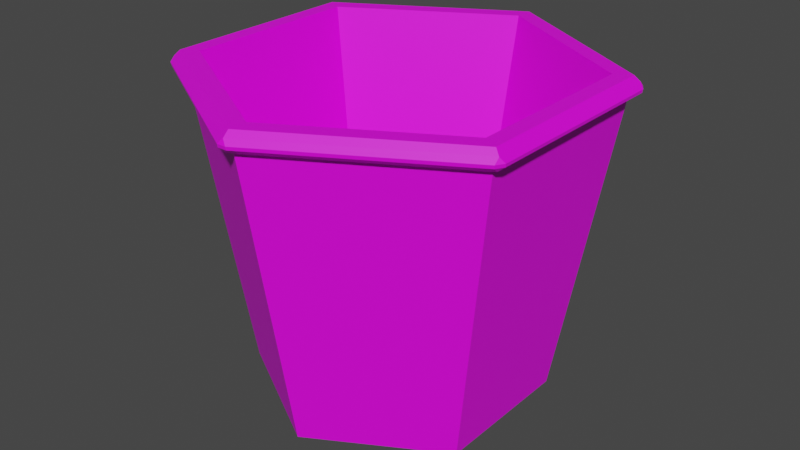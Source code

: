 # Source: COP.blend  (saved by Blender 3.2.14; exported with 4.5.12 LTS)
import bpy
from mathutils import Matrix  # noqa: F401  (used for matrix-valued properties, if any)

bpy.ops.wm.read_factory_settings(use_empty=True)
scene = bpy.context.scene
scene.name = 'Scene'

# ---- collections
col_collection = bpy.data.collections.new('Collection'); scene.collection.children.link(col_collection)
col_cop_kutusu = bpy.data.collections.new('COP KUTUSU'); scene.collection.children.link(col_cop_kutusu)

# ---- images (referenced by path relative to the original .blend; pixels are not part of the script)
import os
ASSET_DIR = os.environ.get("B2B_ASSET_DIR", "")  # directory of the original .blend (textures are referenced by path, not embedded)
HERE = os.path.dirname(os.path.abspath(__file__))  # packed textures are extracted next to this script under _unpacked/

def load_image(name, relpath, width, height, colorspace="sRGB"):
    """Load a texture the original file referenced (path relative to the .blend, or extracted next to this script)."""
    p = next((c for c in (os.path.join(HERE, relpath), os.path.join(ASSET_DIR, relpath)) if relpath and os.path.exists(c)), "")
    if p:
        img = bpy.data.images.load(p, check_existing=True)
        img.name = name
    else:  # same state as the original file: an image datablock whose file is absent (Cycles renders it pink)
        img = bpy.data.images.new(name, width, height)
        img.source = "FILE"
        img.filepath = "//" + (relpath or name)
    img.colorspace_settings.name = colorspace
    return img
img_untitled_3_png_001 = load_image('Untitled-3.png.001', 'Untitled-3.png', 1024, 1024, 'sRGB')

# ---- materials (node trees are filled in below, after node groups)
mat_material_002 = bpy.data.materials.new('Material.002')
mat_material_002.use_transparent_shadow = False

# ---- material node trees
mat_material_002.use_nodes = True; mat_material_002.node_tree.nodes.clear()
_N = mat_material_002.node_tree.nodes; _L = mat_material_002.node_tree.links
n0 = _N.new('ShaderNodeOutputMaterial'); n0.name = 'Material Output'; n0.location = (300, 300)
n1 = _N.new('ShaderNodeBsdfPrincipled'); n1.name = 'Principled BSDF'; n1.location = (10, 300)
n1.distribution = 'GGX'
n1.subsurface_method = 'RANDOM_WALK_SKIN'
n1.inputs[3].default_value = 1.45
n1.inputs[27].default_value = (0.0, 0.0, 0.0, 1.0)
n1.inputs[28].default_value = 1.0
n2 = _N.new('ShaderNodeTexImage'); n2.name = 'Image Texture'; n2.location = (-372, 211)
n2.image = img_untitled_3_png_001
_L.new(n1.outputs[0], n0.inputs[0])
_L.new(n2.outputs[0], n1.inputs[0])
n0.is_active_output = True

# ---- world
world_world = bpy.data.worlds.new('World'); scene.world = world_world
world_world.use_nodes = True; world_world.node_tree.nodes.clear()
_N = world_world.node_tree.nodes; _L = world_world.node_tree.links
n0 = _N.new('ShaderNodeOutputWorld'); n0.name = 'World Output'; n0.location = (300, 300)
n1 = _N.new('ShaderNodeBackground'); n1.name = 'Background'; n1.location = (10, 300)
n1.inputs[0].default_value = (0.05088, 0.05088, 0.05088, 1.0)
_L.new(n1.outputs[0], n0.inputs[0])
n0.is_active_output = True
world_world.color = (0.05088, 0.05088, 0.05088)
world_world.use_sun_shadow = False
world_world.sun_shadow_jitter_overblur = 0.0

# ---- meshes
me_circle_033 = bpy.data.meshes.new('Circle.033')
me_circle_033.from_pydata([(0.0, 0.137, 0.0), (-0.1186, 0.0685, 0.0), (-0.1186, -0.0685, 0.0), (1.198e-08, -0.137, 0.0), (0.1186, -0.0685, 0.0), (0.1186, 0.0685, 0.0), (-1.871e-09, 0.1886, 0.3001), (-0.1633, 0.0943, 0.3001), (-0.1633, -0.0943, 0.3001), (1.462e-08, -0.1886, 0.3001), (0.1633, -0.0943, 0.3001), (0.1633, 0.0943, 0.3001), (-1.7e-09, 0.1714, 0.3001), (-0.1485, 0.08572, 0.3001), (-0.1485, -0.08572, 0.3001), (1.329e-08, -0.1714, 0.3001), (0.1485, -0.08572, 0.3001), (0.1485, 0.08572, 0.3001), (-2.534e-09, 0.1174, 0.02638), (-0.1016, 0.05868, 0.02638), (-0.1016, -0.05868, 0.02638), (7.726e-09, -0.1174, 0.02638), (0.1016, -0.05868, 0.02638), (0.1016, 0.05868, 0.02638), (0.1616, -0.09328, 0.2883), (0.1616, 0.09328, 0.2883), (-0.1616, -0.09328, 0.2883), (1.451e-08, -0.1866, 0.2883), (-1.797e-09, 0.1866, 0.2883), (-0.1616, 0.09328, 0.2883), (-0.168, 0.1019, 0.2903), (-0.1722, 0.09457, 0.2903), (-0.1681, 0.09705, 0.2949), (-1.921e-09, 0.1941, 0.2949), (0.004212, 0.1964, 0.2903), (-0.004212, 0.1964, 0.2903), (-0.1722, -0.09457, 0.2903), (-0.168, -0.1019, 0.2903), (-0.1681, -0.09705, 0.2949), (-0.004212, -0.1964, 0.2903), (0.004212, -0.1964, 0.2903), (1.505e-08, -0.1941, 0.2949), (0.168, -0.1019, 0.2903), (0.1722, -0.09457, 0.2903), (0.1681, -0.09705, 0.2949), (0.1722, 0.09457, 0.2903), (0.168, 0.1019, 0.2903), (0.1681, 0.09705, 0.2949), (0.1718, 0.09432, 0.2873), (0.1662, 0.09597, 0.2827), (0.1676, 0.1016, 0.2873), (-0.004212, -0.1959, 0.2873), (1.494e-08, -0.1919, 0.2827), (0.004212, -0.1959, 0.2873), (-0.1676, 0.1016, 0.2873), (-0.1662, 0.09597, 0.2827), (-0.1718, 0.09432, 0.2873), (0.1718, -0.09432, 0.2873), (0.1676, -0.1016, 0.2873), (0.1662, -0.09597, 0.2827), (-0.1676, -0.1016, 0.2873), (-0.1718, -0.09432, 0.2873), (-0.1662, -0.09597, 0.2827), (-0.004212, 0.1959, 0.2873), (0.004212, 0.1959, 0.2873), (-1.845e-09, 0.1919, 0.2827)], [], [(6, 11, 47, 33), (26, 27, 52, 62), (53, 58, 42, 40), (25, 28, 65, 49), (29, 26, 62, 55), (60, 51, 39, 37), (6, 7, 13, 12), (11, 6, 12, 17), (9, 10, 16, 15), (7, 8, 14, 13), (10, 11, 17, 16), (8, 9, 15, 14), (12, 13, 19, 18), (17, 12, 18, 23), (15, 16, 22, 21), (13, 14, 20, 19), (16, 17, 23, 22), (14, 15, 21, 20), (1, 2, 26, 29), (3, 4, 24, 27), (5, 0, 28, 25), (0, 1, 29, 28), (2, 3, 27, 26), (4, 5, 25, 24), (24, 25, 49, 59), (10, 9, 41, 44), (8, 7, 32, 38), (9, 8, 38, 41), (11, 10, 44, 47), (7, 6, 33, 32), (57, 48, 45, 43), (56, 61, 36, 31), (28, 29, 55, 65), (50, 64, 34, 46), (27, 24, 59, 52), (30, 31, 32), (33, 34, 35), (36, 37, 38), (39, 40, 41), (42, 43, 44), (45, 46, 47), (48, 49, 50), (51, 52, 53), (54, 55, 56), (57, 58, 59), (60, 61, 62), (63, 64, 65), (32, 33, 35, 30), (38, 32, 31, 36), (41, 38, 37, 39), (44, 41, 40, 42), (47, 44, 43, 45), (33, 47, 46, 34), (50, 46, 45, 48), (53, 40, 39, 51), (56, 31, 30, 54), (42, 58, 57, 43), (36, 61, 60, 37), (34, 64, 63, 35), (61, 56, 55, 62), (58, 53, 52, 59), (64, 50, 49, 65), (54, 63, 65, 55), (51, 60, 62, 52), (48, 57, 59, 49), (63, 54, 30, 35)])
_uv = me_circle_033.uv_layers.new(name='UVMap')
_uv.uv.foreach_set('vector', [0.3447, 0.027, 0.3447, 0.01959, 0.3449, 0.01948, 0.3449, 0.02711, 0.3441, 0.03914, 0.3441, 0.04648, 0.3439, 0.04658, 0.3439, 0.03904, 0.3657, 0.02743, 0.3647, 0.03385, 0.3646, 0.03385, 0.3656, 0.02741, 0.3443, 0.03914, 0.3443, 0.04648, 0.3441, 0.04658, 0.3441, 0.03904, 0.3662, 0.0338, 0.3671, 0.04015, 0.3669, 0.04033, 0.3659, 0.0338, 0.3445, 0.03874, 0.3445, 0.03132, 0.3446, 0.03131, 0.3446, 0.03875, 0.3447, 0.027, 0.3383, 0.03072, 0.3383, 0.03004, 0.3441, 0.02666, 0.3447, 0.01959, 0.3447, 0.027, 0.3441, 0.02666, 0.3441, 0.01993, 0.332, 0.01962, 0.3383, 0.0159, 0.3383, 0.01657, 0.3325, 0.01995, 0.3383, 0.03072, 0.332, 0.02703, 0.3325, 0.02669, 0.3383, 0.03004, 0.3383, 0.0159, 0.3447, 0.01959, 0.3441, 0.01993, 0.3383, 0.01657, 0.332, 0.02703, 0.332, 0.01962, 0.3325, 0.01995, 0.3325, 0.02669, 0.3678, 0.01559, 0.3669, 0.02143, 0.3571, 0.02143, 0.3577, 0.01743, 0.3451, 0.041, 0.3518, 0.041, 0.3507, 0.05184, 0.3461, 0.05184, 0.3424, 0.03103, 0.3415, 0.03686, 0.3318, 0.03686, 0.3324, 0.03287, 0.3669, 0.02143, 0.3678, 0.02726, 0.3577, 0.02542, 0.3571, 0.02143, 0.3415, 0.03686, 0.3424, 0.0427, 0.3324, 0.04086, 0.3318, 0.03686, 0.3385, 0.05286, 0.3318, 0.05286, 0.3328, 0.0427, 0.3374, 0.0427, 0.3564, 0.02194, 0.3571, 0.02661, 0.346, 0.02829, 0.3451, 0.02194, 0.3571, 0.02998, 0.3564, 0.03465, 0.3451, 0.03465, 0.346, 0.02829, 0.3581, 0.02726, 0.3635, 0.02726, 0.3644, 0.03868, 0.3571, 0.03868, 0.3571, 0.01728, 0.3564, 0.02194, 0.3451, 0.02194, 0.346, 0.01559, 0.3581, 0.03868, 0.3635, 0.03868, 0.3644, 0.04915, 0.3571, 0.04915, 0.3564, 0.03465, 0.3571, 0.03931, 0.346, 0.041, 0.3451, 0.03465, 0.3674, 0.0338, 0.3683, 0.04015, 0.3681, 0.04033, 0.3671, 0.0338, 0.3383, 0.0159, 0.332, 0.01962, 0.3318, 0.01951, 0.3383, 0.01568, 0.332, 0.02703, 0.3383, 0.03072, 0.3383, 0.03093, 0.3318, 0.02713, 0.3451, 0.03132, 0.3451, 0.03874, 0.3448, 0.03885, 0.3448, 0.03122, 0.3447, 0.01959, 0.3383, 0.0159, 0.3383, 0.01568, 0.3449, 0.01948, 0.3383, 0.03072, 0.3447, 0.027, 0.3449, 0.02711, 0.3383, 0.03093, 0.3647, 0.03418, 0.3657, 0.04061, 0.3656, 0.04062, 0.3646, 0.03418, 0.3427, 0.0378, 0.3436, 0.04422, 0.3435, 0.04424, 0.3426, 0.0378, 0.3671, 0.02745, 0.3662, 0.0338, 0.3659, 0.0338, 0.3669, 0.02726, 0.3442, 0.03132, 0.3442, 0.03874, 0.344, 0.03875, 0.344, 0.03131, 0.3683, 0.02745, 0.3674, 0.0338, 0.3671, 0.0338, 0.3681, 0.02726, 0.3426, 0.03747, 0.3426, 0.0378, 0.3424, 0.03763, 0.3439, 0.03885, 0.344, 0.03875, 0.3441, 0.03904, 0.3446, 0.03904, 0.3446, 0.03875, 0.3448, 0.03885, 0.3446, 0.03131, 0.3446, 0.03103, 0.3448, 0.03122, 0.3646, 0.03385, 0.3646, 0.03418, 0.3644, 0.03402, 0.3441, 0.03103, 0.344, 0.03131, 0.3439, 0.03122, 0.3442, 0.03104, 0.3444, 0.03126, 0.3442, 0.03132, 0.3657, 0.02726, 0.3659, 0.02748, 0.3657, 0.02743, 0.3427, 0.03747, 0.3429, 0.03763, 0.3427, 0.0378, 0.3647, 0.03418, 0.3647, 0.03385, 0.3649, 0.03402, 0.3437, 0.04439, 0.3436, 0.04422, 0.3439, 0.04417, 0.3442, 0.03903, 0.3442, 0.03874, 0.3444, 0.0388, 0.3383, 0.03093, 0.3449, 0.02711, 0.3449, 0.0273, 0.3385, 0.03103, 0.3318, 0.02713, 0.3383, 0.03093, 0.3382, 0.03103, 0.3318, 0.02732, 0.3448, 0.03122, 0.3448, 0.03885, 0.3446, 0.03875, 0.3446, 0.03131, 0.3383, 0.01568, 0.3318, 0.01951, 0.3318, 0.01932, 0.3382, 0.01559, 0.3449, 0.01948, 0.3383, 0.01568, 0.3385, 0.01559, 0.3449, 0.01929, 0.3449, 0.02711, 0.3449, 0.01948, 0.3451, 0.01958, 0.3451, 0.02701, 0.3442, 0.03132, 0.344, 0.03131, 0.3441, 0.03103, 0.3442, 0.03104, 0.3445, 0.03104, 0.3446, 0.03103, 0.3446, 0.03131, 0.3445, 0.03132, 0.3427, 0.0378, 0.3426, 0.0378, 0.3426, 0.03747, 0.3427, 0.03747, 0.3646, 0.03385, 0.3647, 0.03385, 0.3647, 0.03418, 0.3646, 0.03418, 0.3446, 0.03904, 0.3445, 0.03903, 0.3445, 0.03874, 0.3446, 0.03875, 0.344, 0.03875, 0.3442, 0.03874, 0.3442, 0.03903, 0.3441, 0.03904, 0.3436, 0.04422, 0.3427, 0.0378, 0.3429, 0.03763, 0.3439, 0.04417, 0.3647, 0.03385, 0.3657, 0.02743, 0.3659, 0.02748, 0.3649, 0.03402, 0.3442, 0.03874, 0.3442, 0.03132, 0.3444, 0.03126, 0.3444, 0.0388, 0.3427, 0.03747, 0.3436, 0.03104, 0.3439, 0.0311, 0.3429, 0.03763, 0.3445, 0.03132, 0.3445, 0.03874, 0.3444, 0.0388, 0.3444, 0.03126, 0.3657, 0.04061, 0.3647, 0.03418, 0.3649, 0.03402, 0.3659, 0.04055, 0.3436, 0.03104, 0.3427, 0.03747, 0.3426, 0.03747, 0.3435, 0.03103])
me_circle_033.materials.append(mat_material_002)
me_circle_033.update()

# ---- objects
ob_circle_026 = bpy.data.objects.new('Circle.026', me_circle_033)

# ---- transforms, parenting, visibility, modifiers, constraints
ob_circle_026.location = (0.0, 0.0, 0.0)

# ---- collection membership
col_cop_kutusu.objects.link(ob_circle_026)

# ---- scene / render settings (as saved in the file)
scene.frame_start = 1; scene.frame_end = 250; scene.frame_set(1)
scene.render.engine = 'BLENDER_EEVEE_NEXT'
scene.cycles.sampling_pattern = 'TABULATED_SOBOL'
scene.cycles.use_light_tree = False
scene.view_settings.view_transform = 'Filmic'
bpy.context.view_layer.update()

# ---- added for rendering (the .blend has no active camera and no usable light): camera, sun
cam_auto = bpy.data.cameras.new('AutoCamera')
cam_auto.lens = 50.0
cam_auto.sensor_width = 36.0
cam_auto.clip_end = 1000.0
ob_auto_camera = bpy.data.objects.new('AutoCamera', cam_auto)
scene.collection.objects.link(ob_auto_camera)
ob_auto_camera.location = (0.55747, -0.668963, 0.596029)
ob_auto_camera.rotation_euler = (1.09748, -7.21219e-08, 0.694738)
scene.camera = ob_auto_camera
light_auto_sun = bpy.data.lights.new('AutoSun', 'SUN')
light_auto_sun.energy = 3.0
light_auto_sun.angle = 0.0523599
ob_auto_sun = bpy.data.objects.new('AutoSun', light_auto_sun)
scene.collection.objects.link(ob_auto_sun)
ob_auto_sun.rotation_euler = (0.872665, 0.174533, 0.523599)
bpy.context.view_layer.update()
